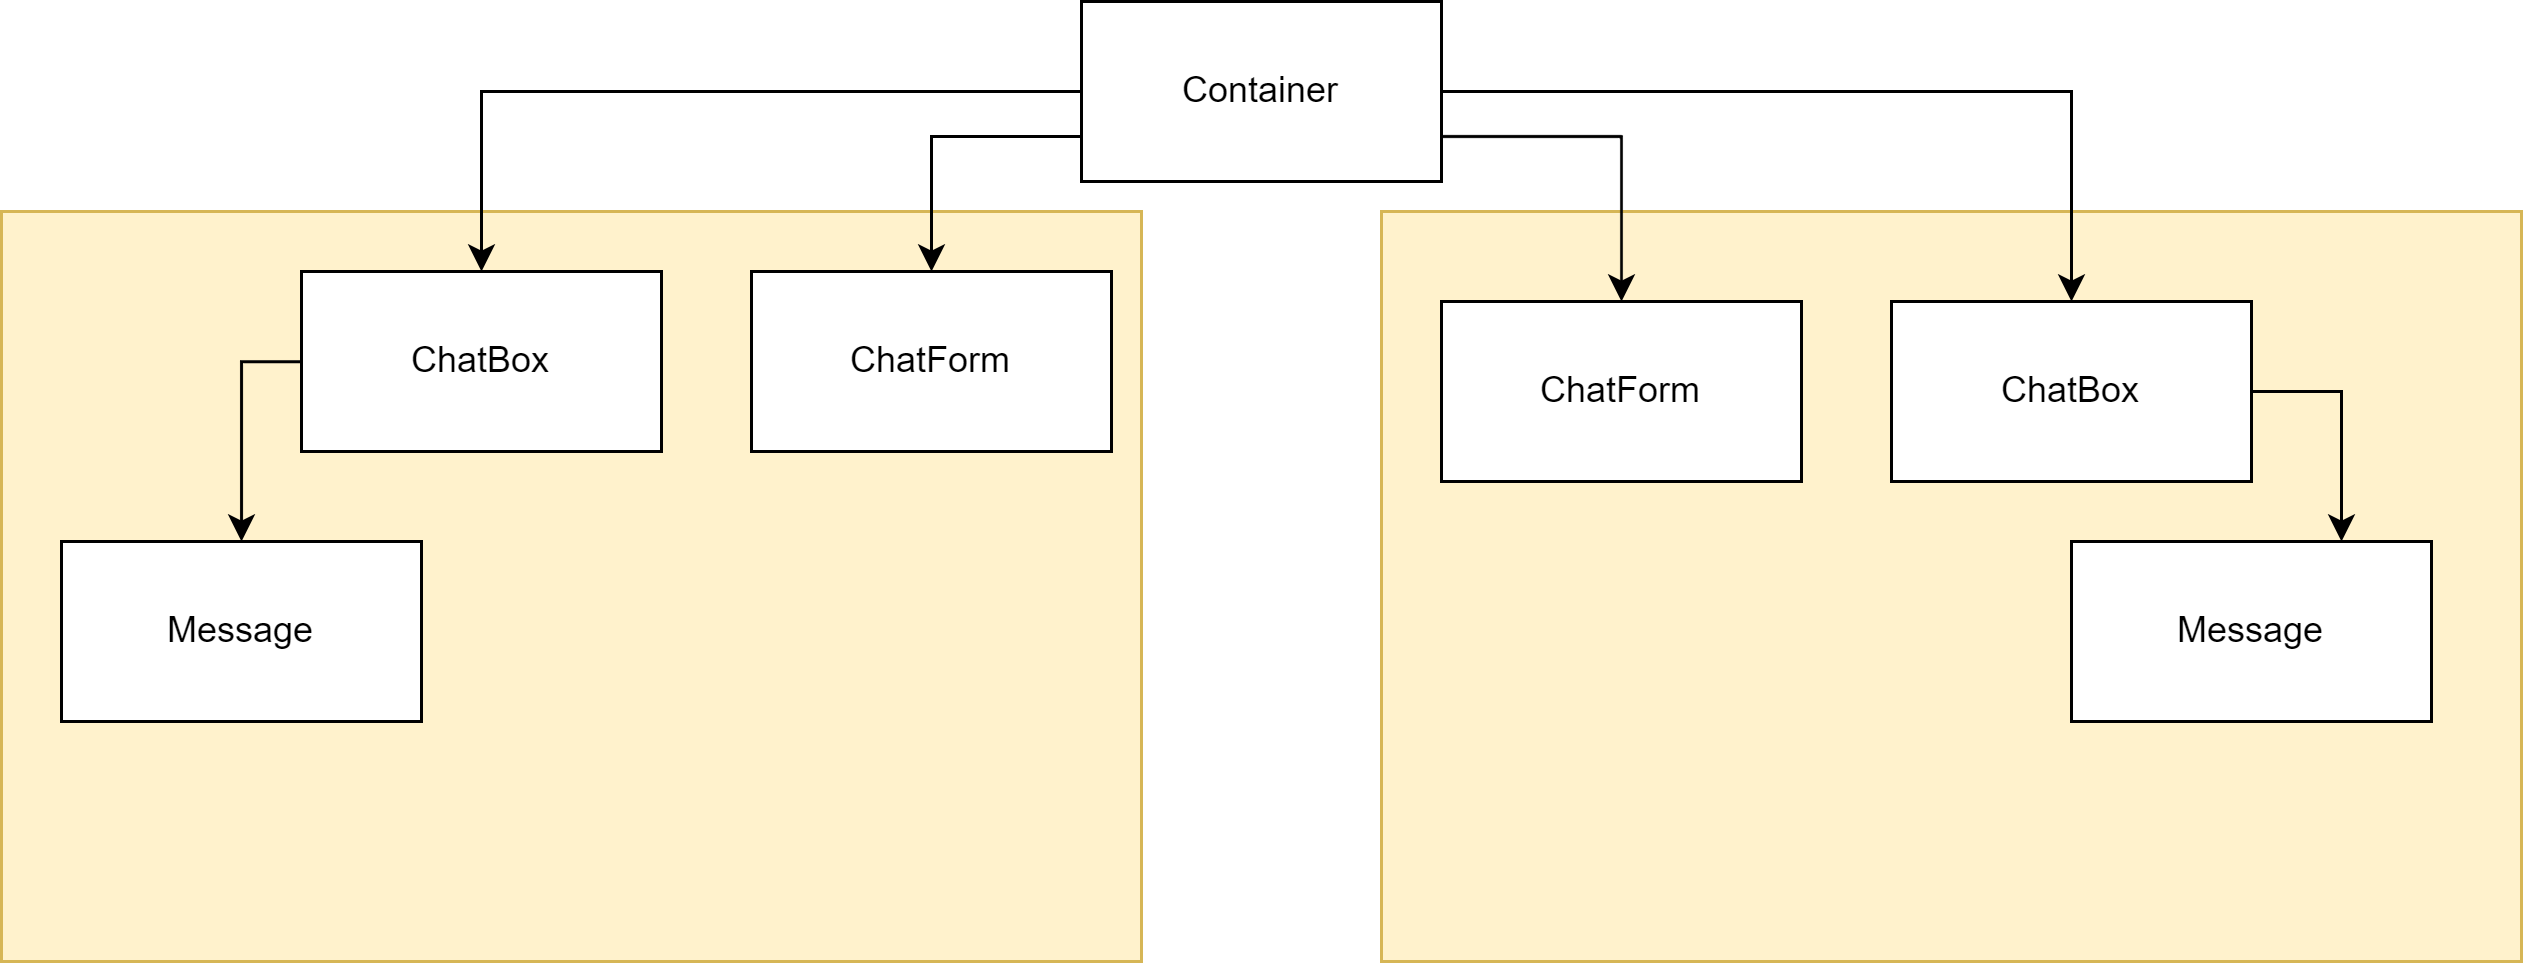

The diagram above was exported from draw.io. Its source (the exported page's mxGraphModel, read from the mxfile embedded in the PNG):
<mxGraphModel dx="1888" dy="579" grid="1" gridSize="10" guides="1" tooltips="1" connect="1" arrows="1" fold="1" page="1" pageScale="1" pageWidth="850" pageHeight="1100" math="0" shadow="0">
  <root>
    <mxCell id="0" />
    <mxCell id="1" parent="0" />
    <mxCell id="I6QTTRe3M-OK4wya8Wjh-18" value="" style="rounded=0;whiteSpace=wrap;html=1;fillColor=#fff2cc;strokeColor=#d6b656;" vertex="1" parent="1">
      <mxGeometry x="340" y="280" width="380" height="250" as="geometry" />
    </mxCell>
    <mxCell id="I6QTTRe3M-OK4wya8Wjh-17" value="" style="rounded=0;whiteSpace=wrap;html=1;fillColor=#fff2cc;strokeColor=#d6b656;" vertex="1" parent="1">
      <mxGeometry x="-120" y="280" width="380" height="250" as="geometry" />
    </mxCell>
    <mxCell id="I6QTTRe3M-OK4wya8Wjh-7" style="edgeStyle=orthogonalEdgeStyle;rounded=0;orthogonalLoop=1;jettySize=auto;html=1;exitX=1;exitY=0.5;exitDx=0;exitDy=0;entryX=0.5;entryY=0;entryDx=0;entryDy=0;" edge="1" parent="1" source="I6QTTRe3M-OK4wya8Wjh-1" target="I6QTTRe3M-OK4wya8Wjh-4">
      <mxGeometry relative="1" as="geometry">
        <mxPoint x="340" y="250" as="sourcePoint" />
      </mxGeometry>
    </mxCell>
    <mxCell id="I6QTTRe3M-OK4wya8Wjh-8" style="edgeStyle=orthogonalEdgeStyle;rounded=0;orthogonalLoop=1;jettySize=auto;html=1;exitX=1;exitY=0.75;exitDx=0;exitDy=0;" edge="1" parent="1" source="I6QTTRe3M-OK4wya8Wjh-1" target="I6QTTRe3M-OK4wya8Wjh-3">
      <mxGeometry relative="1" as="geometry">
        <mxPoint x="340" y="265" as="sourcePoint" />
      </mxGeometry>
    </mxCell>
    <mxCell id="I6QTTRe3M-OK4wya8Wjh-14" style="edgeStyle=orthogonalEdgeStyle;rounded=0;orthogonalLoop=1;jettySize=auto;html=1;exitX=0;exitY=0.75;exitDx=0;exitDy=0;entryX=0.5;entryY=0;entryDx=0;entryDy=0;" edge="1" parent="1" source="I6QTTRe3M-OK4wya8Wjh-1" target="I6QTTRe3M-OK4wya8Wjh-10">
      <mxGeometry relative="1" as="geometry">
        <mxPoint x="280" y="255" as="sourcePoint" />
      </mxGeometry>
    </mxCell>
    <mxCell id="I6QTTRe3M-OK4wya8Wjh-15" style="edgeStyle=orthogonalEdgeStyle;rounded=0;orthogonalLoop=1;jettySize=auto;html=1;exitX=0;exitY=0.5;exitDx=0;exitDy=0;entryX=0.5;entryY=0;entryDx=0;entryDy=0;" edge="1" parent="1" source="I6QTTRe3M-OK4wya8Wjh-1" target="I6QTTRe3M-OK4wya8Wjh-12">
      <mxGeometry relative="1" as="geometry">
        <mxPoint x="280" y="240" as="sourcePoint" />
      </mxGeometry>
    </mxCell>
    <mxCell id="I6QTTRe3M-OK4wya8Wjh-1" value="Container" style="rounded=0;whiteSpace=wrap;html=1;" vertex="1" parent="1">
      <mxGeometry x="240" y="210" width="120" height="60" as="geometry" />
    </mxCell>
    <mxCell id="I6QTTRe3M-OK4wya8Wjh-2" value="Message" style="rounded=0;whiteSpace=wrap;html=1;" vertex="1" parent="1">
      <mxGeometry x="570" y="390" width="120" height="60" as="geometry" />
    </mxCell>
    <mxCell id="I6QTTRe3M-OK4wya8Wjh-3" value="ChatForm" style="rounded=0;whiteSpace=wrap;html=1;" vertex="1" parent="1">
      <mxGeometry x="360" y="310" width="120" height="60" as="geometry" />
    </mxCell>
    <mxCell id="I6QTTRe3M-OK4wya8Wjh-5" style="edgeStyle=orthogonalEdgeStyle;rounded=0;orthogonalLoop=1;jettySize=auto;html=1;exitX=1;exitY=0.5;exitDx=0;exitDy=0;entryX=0.75;entryY=0;entryDx=0;entryDy=0;" edge="1" parent="1" source="I6QTTRe3M-OK4wya8Wjh-4" target="I6QTTRe3M-OK4wya8Wjh-2">
      <mxGeometry relative="1" as="geometry" />
    </mxCell>
    <mxCell id="I6QTTRe3M-OK4wya8Wjh-4" value="ChatBox" style="rounded=0;whiteSpace=wrap;html=1;" vertex="1" parent="1">
      <mxGeometry x="510" y="310" width="120" height="60" as="geometry" />
    </mxCell>
    <mxCell id="I6QTTRe3M-OK4wya8Wjh-9" value="Message" style="rounded=0;whiteSpace=wrap;html=1;" vertex="1" parent="1">
      <mxGeometry x="-100" y="390" width="120" height="60" as="geometry" />
    </mxCell>
    <mxCell id="I6QTTRe3M-OK4wya8Wjh-10" value="ChatForm" style="rounded=0;whiteSpace=wrap;html=1;" vertex="1" parent="1">
      <mxGeometry x="130" y="300" width="120" height="60" as="geometry" />
    </mxCell>
    <mxCell id="I6QTTRe3M-OK4wya8Wjh-16" style="edgeStyle=orthogonalEdgeStyle;rounded=0;orthogonalLoop=1;jettySize=auto;html=1;exitX=0;exitY=0.5;exitDx=0;exitDy=0;entryX=0.5;entryY=0;entryDx=0;entryDy=0;" edge="1" parent="1" source="I6QTTRe3M-OK4wya8Wjh-12" target="I6QTTRe3M-OK4wya8Wjh-9">
      <mxGeometry relative="1" as="geometry" />
    </mxCell>
    <mxCell id="I6QTTRe3M-OK4wya8Wjh-12" value="ChatBox" style="rounded=0;whiteSpace=wrap;html=1;" vertex="1" parent="1">
      <mxGeometry x="-20" y="300" width="120" height="60" as="geometry" />
    </mxCell>
  </root>
</mxGraphModel>